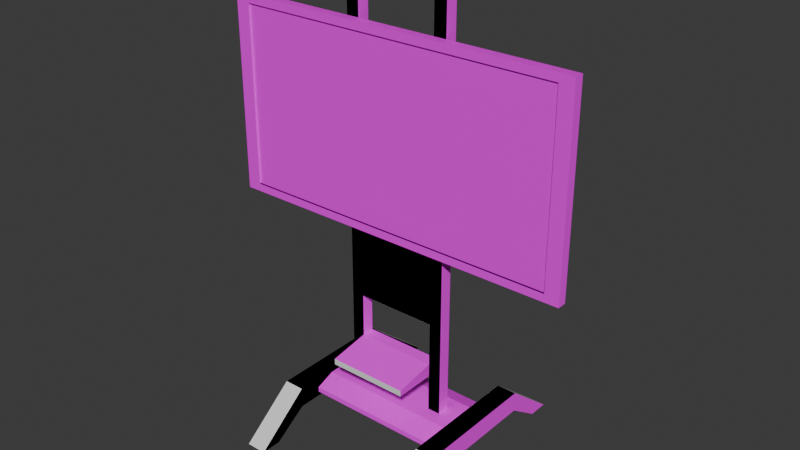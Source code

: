 # Source: lobby_TV.blend  (saved by Blender 4.3.34; exported with 4.5.12 LTS)
import bpy
from mathutils import Matrix  # noqa: F401  (used for matrix-valued properties, if any)

bpy.ops.wm.read_factory_settings(use_empty=True)
scene = bpy.context.scene
scene.name = 'Scene'

# ---- collections
col_collection = bpy.data.collections.new('Collection'); scene.collection.children.link(col_collection)
col_backup = bpy.data.collections.new('backup'); scene.collection.children.link(col_backup)

# ---- images (referenced by path relative to the original .blend; pixels are not part of the script)
import os
ASSET_DIR = os.environ.get("B2B_ASSET_DIR", "")  # directory of the original .blend (textures are referenced by path, not embedded)
HERE = os.path.dirname(os.path.abspath(__file__))  # packed textures are extracted next to this script under _unpacked/

def load_image(name, relpath, width, height, colorspace="sRGB"):
    """Load a texture the original file referenced (path relative to the .blend, or extracted next to this script)."""
    p = next((c for c in (os.path.join(HERE, relpath), os.path.join(ASSET_DIR, relpath)) if relpath and os.path.exists(c)), "")
    if p:
        img = bpy.data.images.load(p, check_existing=True)
        img.name = name
    else:  # same state as the original file: an image datablock whose file is absent (Cycles renders it pink)
        img = bpy.data.images.new(name, width, height)
        img.source = "FILE"
        img.filepath = "//" + (relpath or name)
    img.colorspace_settings.name = colorspace
    return img
img_imphenziapalette01_png = load_image('ImphenziaPalette01.png', 'ImphenziaPalette01.png', 1024, 1024, 'sRGB')
img_imphenziapalette01_png_001 = load_image('ImphenziaPalette01.png.001', 'ImphenziaPalette01.png', 1024, 1024, 'sRGB')

# ---- materials (node trees are filled in below, after node groups)
mat_material_005 = bpy.data.materials.new('Material.005')
mat_material_011 = bpy.data.materials.new('Material.011')

# ---- material node trees
mat_material_005.use_nodes = True; mat_material_005.node_tree.nodes.clear()
_N = mat_material_005.node_tree.nodes; _L = mat_material_005.node_tree.links
n0 = _N.new('ShaderNodeBsdfPrincipled'); n0.name = 'Principled BSDF'; n0.location = (10, 300)
n0.inputs[2].default_value = 1.0
n1 = _N.new('ShaderNodeOutputMaterial'); n1.name = 'Material Output'; n1.location = (300, 300)
n2 = _N.new('ShaderNodeTexImage'); n2.name = 'Image Texture'; n2.location = (-311, 273)
n2.image = img_imphenziapalette01_png
n2.interpolation = 'Closest'
_L.new(n0.outputs[0], n1.inputs[0])
_L.new(n2.outputs[0], n0.inputs[0])
n1.is_active_output = True
mat_material_011.use_nodes = True; mat_material_011.node_tree.nodes.clear()
_N = mat_material_011.node_tree.nodes; _L = mat_material_011.node_tree.links
n0 = _N.new('ShaderNodeBsdfPrincipled'); n0.name = 'Principled BSDF'; n0.location = (10, 300)
n1 = _N.new('ShaderNodeOutputMaterial'); n1.name = 'Material Output'; n1.location = (300, 300)
n2 = _N.new('ShaderNodeTexImage'); n2.name = 'Image Texture'; n2.location = (-311, 273)
n2.image = img_imphenziapalette01_png_001
n2.interpolation = 'Closest'
_L.new(n0.outputs[0], n1.inputs[0])
_L.new(n2.outputs[0], n0.inputs[0])
n1.is_active_output = True

# ---- world
world_world = bpy.data.worlds.new('World'); scene.world = world_world
world_world.use_nodes = True; world_world.node_tree.nodes.clear()
_N = world_world.node_tree.nodes; _L = world_world.node_tree.links
n0 = _N.new('ShaderNodeOutputWorld'); n0.name = 'World Output'; n0.location = (300, 300)
n1 = _N.new('ShaderNodeBackground'); n1.name = 'Background'; n1.location = (10, 300)
n1.inputs[0].default_value = (0.05088, 0.05088, 0.05088, 1.0)
_L.new(n1.outputs[0], n0.inputs[0])
n0.is_active_output = True
world_world.color = (0.05088, 0.05088, 0.05088)
world_world.sun_shadow_jitter_overblur = 0.0

# ---- meshes
me_cube_004 = bpy.data.meshes.new('Cube.004')
me_cube_004.from_pydata([(-0.2419, -1.509, -0.2419), (-0.2419, -1.509, 0.2419), (-0.2419, 1.509, -0.2419), (-0.2419, 1.509, 0.2419), (0.2419, -1.509, -0.2419), (0.2419, -1.509, 0.2419), (0.2419, 1.509, -0.2419), (0.2419, 1.509, 0.2419), (-0.2419, -2.32, -0.8053), (-0.2419, -2.804, -0.8053), (0.2419, -2.804, -0.8053), (0.2419, -2.32, -0.8053), (-0.2419, 2.804, -0.8053), (-0.2419, 2.32, -0.8053), (0.2419, 2.32, -0.8053), (0.2419, 2.804, -0.8053), (4.131, -1.509, -0.2419), (4.131, -1.509, 0.2419), (4.131, 1.509, -0.2419), (4.131, 1.509, 0.2419), (3.648, -1.509, -0.2419), (3.648, -1.509, 0.2419), (3.648, 1.509, -0.2419), (3.648, 1.509, 0.2419), (4.131, -2.32, -0.8053), (4.131, -2.804, -0.8053), (3.648, -2.804, -0.8053), (3.648, -2.32, -0.8053), (4.131, 2.804, -0.8053), (4.131, 2.32, -0.8053), (3.648, 2.32, -0.8053), (3.648, 2.804, -0.8053), (-1.98, -0.3825, 4.415), (-1.98, -0.3825, 8.7), (-2.325, -0.1596, 4.227), (-2.325, -0.1596, 8.888), (5.869, -0.3825, 4.415), (5.869, -0.3825, 8.7), (6.214, -0.1596, 4.227), (6.214, -0.1596, 8.888), (-2.325, -0.3825, 4.227), (-2.325, -0.3825, 8.888), (6.214, -0.3825, 8.888), (6.214, -0.3825, 4.227), (-1.98, -0.3397, 4.415), (-1.98, -0.3397, 8.7), (5.869, -0.3397, 8.7), (5.869, -0.3397, 4.415), (0.9818, -0.1505, 5.594), (0.9818, -0.1505, 7.52), (0.9818, 0.1505, 5.594), (0.9818, 0.1505, 7.52), (2.908, -0.1505, 5.594), (1.945, 0.1505, 5.594), (1.945, 0.1505, 7.52), (1.945, -0.1505, 5.594), (1.945, -0.1505, 7.52), (0.6792, 0.1505, 5.594), (0.6792, -0.1505, 5.594), (0.6792, -0.1505, 7.52), (0.6792, 0.1505, 7.52), (0.9818, -0.1505, 9.74), (0.9818, 0.1505, 9.74), (0.6792, -0.1505, 9.74), (0.6792, 0.1505, 9.74), (0.9818, 0.1505, 2.412), (0.9818, -0.1505, 2.412), (1.945, 0.1505, 2.412), (1.945, -0.1505, 2.412), (0.6792, 0.1505, 2.412), (0.6792, -0.1505, 2.412), (0.9818, 0.1505, 1.368), (0.9818, -0.1505, 1.368), (0.6792, 0.1505, 1.368), (0.6792, -0.1505, 1.368), (0.9818, 0.1505, 1.059), (0.9818, -0.1505, 1.059), (0.6792, 0.1505, 1.059), (0.6792, -0.1505, 1.059), (0.9818, 0.1505, 0.03416), (0.9818, -0.1505, 0.03416), (0.6792, 0.1505, 0.03416), (0.6792, -0.1505, 0.03416), (2.908, -0.1505, 5.594), (2.908, -0.1505, 7.52), (2.908, 0.1505, 5.594), (2.908, 0.1505, 7.52), (0.9818, -0.1505, 5.594), (3.21, 0.1505, 5.594), (3.21, -0.1505, 5.594), (3.21, -0.1505, 7.52), (3.21, 0.1505, 7.52), (2.908, -0.1505, 9.74), (2.908, 0.1505, 9.74), (3.21, -0.1505, 9.74), (3.21, 0.1505, 9.74), (2.908, 0.1505, 2.412), (2.908, -0.1505, 2.412), (3.21, 0.1505, 2.412), (3.21, -0.1505, 2.412), (2.908, 0.1505, 1.368), (2.908, -0.1505, 1.368), (3.21, 0.1505, 1.368), (3.21, -0.1505, 1.368), (2.908, 0.1505, 1.059), (2.908, -0.1505, 1.059), (3.21, 0.1505, 1.059), (3.21, -0.1505, 1.059), (2.908, 0.1505, 0.03416), (2.908, -0.1505, 0.03416), (3.21, 0.1505, 0.03416), (3.21, -0.1505, 0.03416), (0.9818, -1.143, 1.204), (0.9818, -1.143, 1.059), (2.908, -1.143, 1.204), (2.908, -1.143, 1.059), (0.2369, -0.9551, -0.1352), (0.2369, 0.9551, -0.1352), (3.653, -0.9551, -0.1352), (3.653, 0.9551, -0.1352), (0.2369, -0.9551, -0.01049), (0.2369, -0.4819, 0.1744), (0.2369, 0.4819, 0.1744), (0.2369, 0.9551, -0.01049), (3.653, -0.4819, 0.1744), (3.653, -0.9551, -0.01049), (3.653, 0.9551, -0.01049), (3.653, 0.4819, 0.1744)], [(55, 52), (55, 87)], [(0, 1, 3, 2), (6, 2, 13, 14), (6, 7, 5, 4), (5, 1, 9, 10), (2, 6, 4, 0), (7, 3, 1, 5), (11, 10, 9, 8), (4, 5, 10, 11), (1, 0, 8, 9), (0, 4, 11, 8), (13, 12, 15, 14), (3, 7, 15, 12), (2, 3, 12, 13), (7, 6, 14, 15), (16, 18, 19, 17), (22, 30, 29, 18), (22, 20, 21, 23), (21, 26, 25, 17), (18, 16, 20, 22), (23, 21, 17, 19), (27, 24, 25, 26), (20, 27, 26, 21), (17, 25, 24, 16), (16, 24, 27, 20), (29, 30, 31, 28), (19, 28, 31, 23), (18, 29, 28, 19), (23, 31, 30, 22), (40, 41, 35, 34), (34, 35, 39, 38), (38, 39, 42, 43), (37, 33, 45, 46), (34, 38, 43, 40), (39, 35, 41, 42), (32, 33, 41, 40), (37, 36, 43, 42), (36, 32, 40, 43), (33, 37, 42, 41), (47, 46, 45, 44), (36, 37, 46, 47), (32, 36, 47, 44), (33, 32, 44, 45), (51, 50, 57, 60), (55, 56, 49, 48), (54, 51, 49, 56), (50, 53, 67, 65), (50, 51, 54, 53), (58, 59, 60, 57), (48, 49, 59, 58), (60, 59, 63, 64), (57, 50, 65, 69), (61, 62, 64, 63), (49, 51, 62, 61), (51, 60, 64, 62), (59, 49, 61, 63), (65, 67, 68, 66), (66, 70, 74, 72), (58, 57, 69, 70), (48, 58, 70, 66), (55, 48, 66, 68), (74, 73, 77, 78), (70, 69, 73, 74), (65, 66, 72, 71), (69, 65, 71, 73), (77, 75, 79, 81), (73, 71, 75, 77), (72, 74, 78, 76), (79, 80, 82, 81), (75, 76, 80, 79), (76, 78, 82, 80), (78, 77, 81, 82), (86, 91, 88, 85), (55, 83, 84, 56), (54, 56, 84, 86), (85, 96, 67, 53), (85, 53, 54, 86), (89, 88, 91, 90), (83, 89, 90, 84), (91, 95, 94, 90), (88, 98, 96, 85), (92, 94, 95, 93), (84, 92, 93, 86), (86, 93, 95, 91), (90, 94, 92, 84), (96, 97, 68, 67), (97, 101, 103, 99), (89, 99, 98, 88), (83, 97, 99, 89), (55, 68, 97, 83), (103, 107, 106, 102), (99, 103, 102, 98), (96, 100, 101, 97), (98, 102, 100, 96), (106, 110, 108, 104), (102, 106, 104, 100), (101, 105, 107, 103), (108, 110, 111, 109), (104, 108, 109, 105), (105, 109, 111, 107), (107, 111, 110, 106), (76, 75, 104, 105), (105, 101, 114, 115), (72, 101, 100, 71), (75, 71, 100, 104), (113, 115, 114, 112), (101, 72, 112, 114), (76, 105, 115, 113), (72, 76, 113, 112), (127, 122, 121, 124), (119, 126, 127, 124, 125, 118), (116, 120, 121, 122, 123, 117), (117, 119, 118, 116), (117, 123, 126, 119), (122, 127, 126, 123), (124, 121, 120, 125), (118, 125, 120, 116)])
_uv = me_cube_004.uv_layers.new(name='UVMap')
_uv.uv.foreach_set('vector', [0.9326, 0.9248, 0.9326, 0.9248, 0.9326, 0.9248, 0.9326, 0.9248, 0.9326, 0.9248, 0.9326, 0.9248, 0.9326, 0.9248, 0.9326, 0.9248, 0.9326, 0.9248, 0.9326, 0.9248, 0.9326, 0.9248, 0.9326, 0.9248, 0.9326, 0.9248, 0.9326, 0.9248, 0.9326, 0.9248, 0.9326, 0.9248, 0.9326, 0.9248, 0.9326, 0.9248, 0.9326, 0.9248, 0.9326, 0.9248, 0.9326, 0.9248, 0.9326, 0.9248, 0.9326, 0.9248, 0.9326, 0.9248, 0.9326, 0.9248, 0.9326, 0.9248, 0.9326, 0.9248, 0.9326, 0.9248, 0.9326, 0.9248, 0.9326, 0.9248, 0.9326, 0.9248, 0.9326, 0.9248, 0.9326, 0.9248, 0.9326, 0.9248, 0.9326, 0.9248, 0.9326, 0.9248, 0.9326, 0.9248, 0.9326, 0.9248, 0.9326, 0.9248, 0.9326, 0.9248, 0.9326, 0.9248, 0.9326, 0.9248, 0.9326, 0.9248, 0.9326, 0.9248, 0.9326, 0.9248, 0.9326, 0.9248, 0.9326, 0.9248, 0.9326, 0.9248, 0.9326, 0.9248, 0.9326, 0.9248, 0.9326, 0.9248, 0.9326, 0.9248, 0.9326, 0.9248, 0.9326, 0.9248, 0.9326, 0.9248, 0.9326, 0.9248, 0.9326, 0.9248, 0.9326, 0.9248, 0.9326, 0.9248, 0.9326, 0.9248, 0.9326, 0.9248, 0.9326, 0.9248, 0.9326, 0.9248, 0.9326, 0.9248, 0.9326, 0.9248, 0.9326, 0.9248, 0.9326, 0.9248, 0.9326, 0.9248, 0.9326, 0.9248, 0.9326, 0.9248, 0.9326, 0.9248, 0.9326, 0.9248, 0.9326, 0.9248, 0.9326, 0.9248, 0.9326, 0.9248, 0.9326, 0.9248, 0.9326, 0.9248, 0.9326, 0.9248, 0.9326, 0.9248, 0.9326, 0.9248, 0.9326, 0.9248, 0.9326, 0.9248, 0.9326, 0.9248, 0.9326, 0.9248, 0.9326, 0.9248, 0.9326, 0.9248, 0.9326, 0.9248, 0.9326, 0.9248, 0.9326, 0.9248, 0.9326, 0.9248, 0.9326, 0.9248, 0.9326, 0.9248, 0.9326, 0.9248, 0.9326, 0.9248, 0.9326, 0.9248, 0.9326, 0.9248, 0.9326, 0.9248, 0.9326, 0.9248, 0.9326, 0.9248, 0.9326, 0.9248, 0.9326, 0.9248, 0.9326, 0.9248, 0.9326, 0.9248, 0.9326, 0.9248, 0.9326, 0.9248, 0.9326, 0.9248, 0.9326, 0.9248, 0.9326, 0.9248, 0.9326, 0.9248, 0.9326, 0.9248, 0.9326, 0.9248, 0.9326, 0.9248, 0.9326, 0.9248, 0.9326, 0.9248, 0.9326, 0.9248, 0.9326, 0.9248, 0.9326, 0.9248, 0.9326, 0.9248, 0.9326, 0.9248, 0.9326, 0.9248, 0.9326, 0.9248, 0.9326, 0.9248, 0.9326, 0.9248, 0.9326, 0.9248, 0.9326, 0.9248, 0.9326, 0.9248, 0.9326, 0.9248, 0.9326, 0.9248, 0.9326, 0.9248, 0.9326, 0.9248, 0.9326, 0.9248, 0.9326, 0.9248, 0.9326, 0.9248, 0.9326, 0.9248, 0.9326, 0.9248, 0.9326, 0.9248, 0.9326, 0.9248, 0.9326, 0.9248, 0.9326, 0.9248, 0.9326, 0.9248, 0.9326, 0.9248, 0.9326, 0.9248, 0.9326, 0.9248, 0.9326, 0.9248, 0.9326, 0.9248, 0.9326, 0.9248, 0.9326, 0.9248, 0.9326, 0.9248, 0.9326, 0.9248, 0.9326, 0.9248, 0.9326, 0.9248, 0.9326, 0.9248, 0.7001, 0.9341, 0.7001, 0.9341, 0.7001, 0.9341, 0.7001, 0.9341, 0.9326, 0.9248, 0.9326, 0.9248, 0.9326, 0.9248, 0.9326, 0.9248, 0.9326, 0.9248, 0.9326, 0.9248, 0.9326, 0.9248, 0.9326, 0.9248, 0.9326, 0.9248, 0.9326, 0.9248, 0.9326, 0.9248, 0.9326, 0.9248, 0.9326, 0.9248, 0.9326, 0.9248, 0.9326, 0.9248, 0.9326, 0.9248, 0.9326, 0.9248, 0.9326, 0.9248, 0.9326, 0.9248, 0.9326, 0.9248, 0.9326, 0.9248, 0.9326, 0.9248, 0.9326, 0.9248, 0.9326, 0.9248, 0.9326, 0.9248, 0.9326, 0.9248, 0.9326, 0.9248, 0.9326, 0.9248, 0.9326, 0.9248, 0.9326, 0.9248, 0.9326, 0.9248, 0.9326, 0.9248, 0.9326, 0.9248, 0.9326, 0.9248, 0.9326, 0.9248, 0.9326, 0.9248, 0.9326, 0.9248, 0.9326, 0.9248, 0.9326, 0.9248, 0.9326, 0.9248, 0.9326, 0.9248, 0.9326, 0.9248, 0.9326, 0.9248, 0.9326, 0.9248, 0.9326, 0.9248, 0.9326, 0.9248, 0.9326, 0.9248, 0.9326, 0.9248, 0.9326, 0.9248, 0.9326, 0.9248, 0.9326, 0.9248, 0.9326, 0.9248, 0.9326, 0.9248, 0.9326, 0.9248, 0.9326, 0.9248, 0.9326, 0.9248, 0.9326, 0.9248, 0.9326, 0.9248, 0.9326, 0.9248, 0.9326, 0.9248, 0.9326, 0.9248, 0.9326, 0.9248, 0.9326, 0.9248, 0.9326, 0.9248, 0.9326, 0.9248, 0.9326, 0.9248, 0.9326, 0.9248, 0.9326, 0.9248, 0.9326, 0.9248, 0.9326, 0.9248, 0.9326, 0.9248, 0.9326, 0.9248, 0.9326, 0.9248, 0.9326, 0.9248, 0.9326, 0.9248, 0.9326, 0.9248, 0.9326, 0.9248, 0.9326, 0.9248, 0.9326, 0.9248, 0.9326, 0.9248, 0.9326, 0.9248, 0.9326, 0.9248, 0.9326, 0.9248, 0.9326, 0.9248, 0.9326, 0.9248, 0.9326, 0.9248, 0.9326, 0.9248, 0.9326, 0.9248, 0.9326, 0.9248, 0.9326, 0.9248, 0.9326, 0.9248, 0.9326, 0.9248, 0.9326, 0.9248, 0.9326, 0.9248, 0.9326, 0.9248, 0.9326, 0.9248, 0.9326, 0.9248, 0.9326, 0.9248, 0.9326, 0.9248, 0.9326, 0.9248, 0.9326, 0.9248, 0.9326, 0.9248, 0.9326, 0.9248, 0.9326, 0.9248, 0.9326, 0.9248, 0.9326, 0.9248, 0.9326, 0.9248, 0.9326, 0.9248, 0.9326, 0.9248, 0.9326, 0.9248, 0.9326, 0.9248, 0.9326, 0.9248, 0.9326, 0.9248, 0.9326, 0.9248, 0.9326, 0.9248, 0.9326, 0.9248, 0.9326, 0.9248, 0.9326, 0.9248, 0.9326, 0.9248, 0.9326, 0.9248, 0.9326, 0.9248, 0.9326, 0.9248, 0.9326, 0.9248, 0.9326, 0.9248, 0.9326, 0.9248, 0.9326, 0.9248, 0.9326, 0.9248, 0.9326, 0.9248, 0.9326, 0.9248, 0.9326, 0.9248, 0.9326, 0.9248, 0.9326, 0.9248, 0.9326, 0.9248, 0.9326, 0.9248, 0.9326, 0.9248, 0.9326, 0.9248, 0.9326, 0.9248, 0.9326, 0.9248, 0.9326, 0.9248, 0.9326, 0.9248, 0.9326, 0.9248, 0.9326, 0.9248, 0.9326, 0.9248, 0.9326, 0.9248, 0.9326, 0.9248, 0.9326, 0.9248, 0.9326, 0.9248, 0.9326, 0.9248, 0.9326, 0.9248, 0.9326, 0.9248, 0.9326, 0.9248, 0.9326, 0.9248, 0.9326, 0.9248, 0.9326, 0.9248, 0.9326, 0.9248, 0.9326, 0.9248, 0.9326, 0.9248, 0.9326, 0.9248, 0.9326, 0.9248, 0.9326, 0.9248, 0.9326, 0.9248, 0.9326, 0.9248, 0.9326, 0.9248, 0.9326, 0.9248, 0.9326, 0.9248, 0.9326, 0.9248, 0.9326, 0.9248, 0.9326, 0.9248, 0.9326, 0.9248, 0.9326, 0.9248, 0.9326, 0.9248, 0.9326, 0.9248, 0.9326, 0.9248, 0.9326, 0.9248, 0.9326, 0.9248, 0.9326, 0.9248, 0.9326, 0.9248, 0.9326, 0.9248, 0.9326, 0.9248, 0.9326, 0.9248, 0.9326, 0.9248, 0.9326, 0.9248, 0.9326, 0.9248, 0.9326, 0.9248, 0.9326, 0.9248, 0.9326, 0.9248, 0.9326, 0.9248, 0.9326, 0.9248, 0.9326, 0.9248, 0.9326, 0.9248, 0.9326, 0.9248, 0.9326, 0.9248, 0.9326, 0.9248, 0.9326, 0.9248, 0.9326, 0.9248, 0.9326, 0.9248, 0.9326, 0.9248, 0.9326, 0.9248, 0.9326, 0.9248, 0.9326, 0.9248, 0.9326, 0.9248, 0.9326, 0.9248, 0.9326, 0.9248, 0.9326, 0.9248, 0.9326, 0.9248, 0.9326, 0.9248, 0.9326, 0.9248, 0.9326, 0.9248, 0.9326, 0.9248, 0.9326, 0.9248, 0.9326, 0.9248, 0.9326, 0.9248, 0.9326, 0.9248, 0.9326, 0.9248, 0.9326, 0.9248, 0.9326, 0.9248, 0.9326, 0.9248, 0.9326, 0.9248, 0.9326, 0.9248, 0.9326, 0.9248, 0.9326, 0.9248, 0.9326, 0.9248, 0.9326, 0.9248, 0.9326, 0.9248, 0.9326, 0.9248, 0.9326, 0.9248, 0.9326, 0.9248, 0.9326, 0.9248, 0.9326, 0.9248, 0.9326, 0.9248, 0.9326, 0.9248, 0.9326, 0.9248, 0.9326, 0.9248, 0.9326, 0.9248, 0.9326, 0.9248, 0.9326, 0.9248, 0.9326, 0.9248, 0.9326, 0.9248, 0.9326, 0.9248, 0.9326, 0.9248, 0.9326, 0.9248, 0.9326, 0.9248, 0.9326, 0.9248, 0.9326, 0.9248, 0.9326, 0.9248, 0.9326, 0.9248, 0.9326, 0.9248, 0.9326, 0.9248, 0.9326, 0.9248, 0.9326, 0.9248, 0.9326, 0.9248, 0.9326, 0.9248, 0.9326, 0.9248, 0.9326, 0.9248, 0.9326, 0.9248, 0.9326, 0.9248, 0.9326, 0.9248, 0.9326, 0.9248, 0.9326, 0.9248, 0.9326, 0.9248, 0.9326, 0.9248, 0.9326, 0.9248, 0.9326, 0.9248, 0.9326, 0.9248, 0.9326, 0.9248, 0.9326, 0.9248, 0.9326, 0.9248, 0.9326, 0.9248, 0.9326, 0.9248, 0.9326, 0.9248, 0.9326, 0.9248, 0.9326, 0.9248, 0.9326, 0.9248, 0.9326, 0.9248, 0.9326, 0.9248, 0.9326, 0.9248, 0.9326, 0.9248, 0.9326, 0.9248, 0.9326, 0.9248, 0.9326, 0.9248, 0.9326, 0.9248, 0.9326, 0.9248, 0.9326, 0.9248, 0.9326, 0.9248, 0.9326, 0.9248, 0.9326, 0.9248, 0.9326, 0.9248, 0.9326, 0.9248, 0.9326, 0.9248, 0.9326, 0.9248, 0.9326, 0.9248, 0.9326, 0.9248, 0.9326, 0.9248, 0.9326, 0.9248, 0.9326, 0.9248, 0.9326, 0.9248, 0.9326, 0.9248, 0.9326, 0.9248, 0.9326, 0.9248, 0.9326, 0.9248, 0.9326, 0.9248, 0.9326, 0.9248, 0.9326, 0.9248, 0.9326, 0.9248, 0.9326, 0.9248, 0.9326, 0.9248, 0.9326, 0.9248, 0.9326, 0.9248, 0.9326, 0.9248, 0.9326, 0.9248, 0.9326, 0.9248, 0.9326, 0.9248])
me_cube_004.materials.append(mat_material_005)
me_cube_004.update()
me_cube_008 = bpy.data.meshes.new('Cube.008')
me_cube_008.from_pydata([(-1.0, -1.0, -1.0), (-1.0, -1.0, 1.0), (-1.0, 1.0, -1.0), (-1.0, 1.0, 1.0), (1.0, -1.0, -1.0), (1.0, -1.0, 1.0), (1.0, 1.0, -1.0), (1.0, 1.0, 1.0), (-1.0, -1.538, -3.329), (-1.0, -1.859, -3.329), (1.0, -1.859, -3.329), (1.0, -1.538, -3.329), (-1.0, 1.859, -3.329), (-1.0, 1.538, -3.329), (1.0, 1.538, -3.329), (1.0, 1.859, -3.329)], [], [(0, 1, 3, 2), (6, 2, 13, 14), (6, 7, 5, 4), (5, 1, 9, 10), (2, 6, 4, 0), (7, 3, 1, 5), (11, 10, 9, 8), (4, 5, 10, 11), (1, 0, 8, 9), (0, 4, 11, 8), (13, 12, 15, 14), (3, 7, 15, 12), (2, 3, 12, 13), (7, 6, 14, 15)])
_uv = me_cube_008.uv_layers.new(name='UVMap')
_uv.uv.foreach_set('vector', [0.375, 0.0, 0.625, 0.0, 0.625, 0.25, 0.375, 0.25, 0.375, 0.5, 0.125, 0.5, 0.125, 0.5, 0.375, 0.5, 0.375, 0.5, 0.625, 0.5, 0.625, 0.75, 0.375, 0.75, 0.625, 0.75, 0.875, 0.75, 0.875, 0.75, 0.625, 0.75, 0.125, 0.5, 0.375, 0.5, 0.375, 0.75, 0.125, 0.75, 0.625, 0.5, 0.875, 0.5, 0.875, 0.75, 0.625, 0.75, 0.375, 0.75, 0.625, 0.75, 0.625, 1.0, 0.375, 1.0, 0.375, 0.75, 0.625, 0.75, 0.625, 0.75, 0.375, 0.75, 0.625, 0.0, 0.375, 0.0, 0.375, 0.0, 0.625, 0.0, 0.125, 0.75, 0.375, 0.75, 0.375, 0.75, 0.125, 0.75, 0.375, 0.25, 0.625, 0.25, 0.625, 0.5, 0.375, 0.5, 0.875, 0.5, 0.625, 0.5, 0.625, 0.5, 0.875, 0.5, 0.375, 0.25, 0.625, 0.25, 0.625, 0.25, 0.375, 0.25, 0.625, 0.5, 0.375, 0.5, 0.375, 0.5, 0.625, 0.5])
me_cube_008.update()
me_cube_009 = bpy.data.meshes.new('Cube.009')
me_cube_009.from_pydata([(-1.0, -0.8296, 0.4213), (-1.0, 0.8296, 0.4213), (1.0, -0.8296, 0.4213), (1.0, 0.8296, 0.4213), (-1.0, -0.8296, 0.6544), (-1.0, -0.4186, 1.0), (-1.0, 0.4186, 1.0), (-1.0, 0.8296, 0.6544), (1.0, -0.4186, 1.0), (1.0, -0.8296, 0.6544), (1.0, 0.8296, 0.6544), (1.0, 0.4186, 1.0)], [], [(11, 6, 5, 8), (3, 10, 11, 8, 9, 2), (0, 4, 5, 6, 7, 1), (1, 3, 2, 0), (1, 7, 10, 3), (6, 11, 10, 7), (8, 5, 4, 9), (2, 9, 4, 0)])
_uv = me_cube_009.uv_layers.new(name='UVMap')
_uv.uv.foreach_set('vector', [0.625, 0.5996, 0.875, 0.5996, 0.875, 0.6504, 0.625, 0.6504, 0.375, 0.5, 0.5254, 0.5, 0.625, 0.5996, 0.625, 0.6504, 0.5254, 0.75, 0.375, 0.75, 0.375, 0.0, 0.5254, 0.0, 0.625, 0.09959, 0.625, 0.1504, 0.5254, 0.25, 0.375, 0.25, 0.125, 0.5, 0.375, 0.5, 0.375, 0.75, 0.125, 0.75, 0.375, 0.25, 0.5254, 0.25, 0.5254, 0.5, 0.375, 0.5, 0.625, 0.25, 0.625, 0.5, 0.5254, 0.5, 0.5254, 0.25, 0.625, 0.75, 0.625, 1.0, 0.5254, 1.0, 0.5254, 0.75, 0.375, 0.75, 0.5254, 0.75, 0.5254, 1.0, 0.375, 1.0])
me_cube_009.update()
me_cube_010 = bpy.data.meshes.new('Cube.010')
me_cube_010.from_pydata([(-1.0, -1.0, -1.0), (-1.0, -1.0, 1.0), (-1.0, 1.0, -1.0), (-1.0, 1.0, 1.0), (1.0, -1.0, -1.0), (0.0, 1.0, -1.0), (0.0, 1.0, 1.0), (0.0, -1.0, -1.0), (0.0, -1.0, 1.0), (-1.314, 1.0, -1.0), (-1.314, -1.0, -1.0), (-1.314, -1.0, 1.0), (-1.314, 1.0, 1.0), (-1.0, -1.0, 3.305), (-1.0, 1.0, 3.305), (-1.314, -1.0, 3.305), (-1.314, 1.0, 3.305), (-1.0, 1.0, -4.305), (-1.0, -1.0, -4.305), (0.0, 1.0, -4.305), (0.0, -1.0, -4.305), (-1.314, 1.0, -4.305), (-1.314, -1.0, -4.305), (-1.0, 1.0, -5.389), (-1.0, -1.0, -5.389), (-1.314, 1.0, -5.389), (-1.314, -1.0, -5.389), (-1.0, 1.0, -5.709), (-1.0, -1.0, -5.709), (-1.314, 1.0, -5.709), (-1.314, -1.0, -5.709), (-1.0, 1.0, -6.774), (-1.0, -1.0, -6.774), (-1.314, 1.0, -6.774), (-1.314, -1.0, -6.774), (1.0, -1.0, -1.0), (1.0, -1.0, 1.0), (1.0, 1.0, -1.0), (1.0, 1.0, 1.0), (-1.0, -1.0, -1.0), (1.314, 1.0, -1.0), (1.314, -1.0, -1.0), (1.314, -1.0, 1.0), (1.314, 1.0, 1.0), (1.0, -1.0, 3.305), (1.0, 1.0, 3.305), (1.314, -1.0, 3.305), (1.314, 1.0, 3.305), (1.0, 1.0, -4.305), (1.0, -1.0, -4.305), (1.314, 1.0, -4.305), (1.314, -1.0, -4.305), (1.0, 1.0, -5.389), (1.0, -1.0, -5.389), (1.314, 1.0, -5.389), (1.314, -1.0, -5.389), (1.0, 1.0, -5.709), (1.0, -1.0, -5.709), (1.314, 1.0, -5.709), (1.314, -1.0, -5.709), (1.0, 1.0, -6.774), (1.0, -1.0, -6.774), (1.314, 1.0, -6.774), (1.314, -1.0, -6.774), (-1.0, -7.595, -5.56), (-1.0, -7.595, -5.709), (1.0, -7.595, -5.56), (1.0, -7.595, -5.709)], [(7, 4), (7, 39)], [(3, 2, 9, 12), (7, 8, 1, 0), (6, 3, 1, 8), (2, 5, 19, 17), (2, 3, 6, 5), (10, 11, 12, 9), (0, 1, 11, 10), (12, 11, 15, 16), (9, 2, 17, 21), (13, 14, 16, 15), (1, 3, 14, 13), (3, 12, 16, 14), (11, 1, 13, 15), (17, 19, 20, 18), (18, 22, 26, 24), (10, 9, 21, 22), (0, 10, 22, 18), (7, 0, 18, 20), (26, 25, 29, 30), (22, 21, 25, 26), (17, 18, 24, 23), (21, 17, 23, 25), (29, 27, 31, 33), (25, 23, 27, 29), (24, 26, 30, 28), (31, 32, 34, 33), (27, 28, 32, 31), (28, 30, 34, 32), (30, 29, 33, 34), (38, 43, 40, 37), (7, 35, 36, 8), (6, 8, 36, 38), (37, 48, 19, 5), (37, 5, 6, 38), (41, 40, 43, 42), (35, 41, 42, 36), (43, 47, 46, 42), (40, 50, 48, 37), (44, 46, 47, 45), (36, 44, 45, 38), (38, 45, 47, 43), (42, 46, 44, 36), (48, 49, 20, 19), (49, 53, 55, 51), (41, 51, 50, 40), (35, 49, 51, 41), (7, 20, 49, 35), (55, 59, 58, 54), (51, 55, 54, 50), (48, 52, 53, 49), (50, 54, 52, 48), (58, 62, 60, 56), (54, 58, 56, 52), (53, 57, 59, 55), (60, 62, 63, 61), (56, 60, 61, 57), (57, 61, 63, 59), (59, 63, 62, 58), (28, 27, 56, 57), (57, 53, 66, 67), (24, 53, 52, 23), (27, 23, 52, 56), (65, 67, 66, 64), (53, 24, 64, 66), (28, 57, 67, 65), (24, 28, 65, 64)])
_uv = me_cube_010.uv_layers.new(name='UVMap')
_uv.uv.foreach_set('vector', [0.625, 0.25, 0.375, 0.25, 0.375, 0.25, 0.625, 0.25, 0.375, 0.875, 0.625, 0.875, 0.625, 1.0, 0.375, 1.0, 0.75, 0.5, 0.875, 0.5, 0.875, 0.75, 0.75, 0.75, 0.375, 0.25, 0.375, 0.375, 0.375, 0.375, 0.375, 0.25, 0.375, 0.25, 0.625, 0.25, 0.625, 0.375, 0.375, 0.375, 0.375, 0.0, 0.625, 0.0, 0.625, 0.25, 0.375, 0.25, 0.375, 1.0, 0.625, 1.0, 0.625, 1.0, 0.375, 1.0, 0.625, 0.25, 0.625, 0.0, 0.625, 0.0, 0.625, 0.25, 0.375, 0.25, 0.375, 0.25, 0.375, 0.25, 0.375, 0.25, 0.875, 0.75, 0.875, 0.5, 0.875, 0.5, 0.875, 0.75, 0.875, 0.75, 0.875, 0.5, 0.875, 0.5, 0.875, 0.75, 0.625, 0.25, 0.625, 0.25, 0.625, 0.25, 0.625, 0.25, 0.625, 1.0, 0.625, 1.0, 0.625, 1.0, 0.625, 1.0, 0.125, 0.5, 0.25, 0.5, 0.25, 0.75, 0.125, 0.75, 0.375, 1.0, 0.375, 1.0, 0.375, 1.0, 0.375, 1.0, 0.375, 0.0, 0.375, 0.25, 0.375, 0.25, 0.375, 0.0, 0.375, 1.0, 0.375, 1.0, 0.375, 1.0, 0.375, 1.0, 0.375, 0.875, 0.375, 1.0, 0.375, 1.0, 0.375, 0.875, 0.375, 0.0, 0.375, 0.25, 0.375, 0.25, 0.375, 0.0, 0.375, 0.0, 0.375, 0.25, 0.375, 0.25, 0.375, 0.0, 0.125, 0.5, 0.125, 0.75, 0.125, 0.75, 0.125, 0.5, 0.375, 0.25, 0.375, 0.25, 0.375, 0.25, 0.375, 0.25, 0.375, 0.25, 0.375, 0.25, 0.375, 0.25, 0.375, 0.25, 0.375, 0.25, 0.375, 0.25, 0.375, 0.25, 0.375, 0.25, 0.375, 1.0, 0.375, 1.0, 0.375, 1.0, 0.375, 1.0, 0.125, 0.5, 0.125, 0.75, 0.125, 0.75, 0.125, 0.5, 0.125, 0.5, 0.125, 0.75, 0.125, 0.75, 0.125, 0.5, 0.375, 1.0, 0.375, 1.0, 0.375, 1.0, 0.375, 1.0, 0.375, 0.0, 0.375, 0.25, 0.375, 0.25, 0.375, 0.0, 0.625, 0.25, 0.625, 0.25, 0.375, 0.25, 0.375, 0.25, 0.375, 0.875, 0.375, 1.0, 0.625, 1.0, 0.625, 0.875, 0.75, 0.5, 0.75, 0.75, 0.875, 0.75, 0.875, 0.5, 0.375, 0.25, 0.375, 0.25, 0.375, 0.375, 0.375, 0.375, 0.375, 0.25, 0.375, 0.375, 0.625, 0.375, 0.625, 0.25, 0.375, 0.0, 0.375, 0.25, 0.625, 0.25, 0.625, 0.0, 0.375, 1.0, 0.375, 1.0, 0.625, 1.0, 0.625, 1.0, 0.625, 0.25, 0.625, 0.25, 0.625, 0.0, 0.625, 0.0, 0.375, 0.25, 0.375, 0.25, 0.375, 0.25, 0.375, 0.25, 0.875, 0.75, 0.875, 0.75, 0.875, 0.5, 0.875, 0.5, 0.875, 0.75, 0.875, 0.75, 0.875, 0.5, 0.875, 0.5, 0.625, 0.25, 0.625, 0.25, 0.625, 0.25, 0.625, 0.25, 0.625, 1.0, 0.625, 1.0, 0.625, 1.0, 0.625, 1.0, 0.125, 0.5, 0.125, 0.75, 0.25, 0.75, 0.25, 0.5, 0.375, 1.0, 0.375, 1.0, 0.375, 1.0, 0.375, 1.0, 0.375, 0.0, 0.375, 0.0, 0.375, 0.25, 0.375, 0.25, 0.375, 1.0, 0.375, 1.0, 0.375, 1.0, 0.375, 1.0, 0.375, 0.875, 0.375, 0.875, 0.375, 1.0, 0.375, 1.0, 0.375, 0.0, 0.375, 0.0, 0.375, 0.25, 0.375, 0.25, 0.375, 0.0, 0.375, 0.0, 0.375, 0.25, 0.375, 0.25, 0.125, 0.5, 0.125, 0.5, 0.125, 0.75, 0.125, 0.75, 0.375, 0.25, 0.375, 0.25, 0.375, 0.25, 0.375, 0.25, 0.375, 0.25, 0.375, 0.25, 0.375, 0.25, 0.375, 0.25, 0.375, 0.25, 0.375, 0.25, 0.375, 0.25, 0.375, 0.25, 0.375, 1.0, 0.375, 1.0, 0.375, 1.0, 0.375, 1.0, 0.125, 0.5, 0.125, 0.5, 0.125, 0.75, 0.125, 0.75, 0.125, 0.5, 0.125, 0.5, 0.125, 0.75, 0.125, 0.75, 0.375, 1.0, 0.375, 1.0, 0.375, 1.0, 0.375, 1.0, 0.375, 0.0, 0.375, 0.0, 0.375, 0.25, 0.375, 0.25, 0.125, 0.75, 0.125, 0.5, 0.125, 0.5, 0.125, 0.75, 0.375, 1.0, 0.375, 1.0, 0.375, 1.0, 0.375, 1.0, 0.375, 1.0, 0.375, 1.0, 0.125, 0.5, 0.125, 0.5, 0.125, 0.5, 0.125, 0.5, 0.375, 0.25, 0.125, 0.5, 0.125, 0.75, 0.125, 0.75, 0.375, 1.0, 0.375, 1.0, 0.375, 1.0, 0.375, 1.0, 0.375, 1.0, 0.375, 1.0, 0.125, 0.75, 0.125, 0.75, 0.125, 0.75, 0.125, 0.75, 0.375, 1.0, 0.375, 1.0, 0.375, 1.0, 0.375, 1.0])
me_cube_010.use_mirror_y = True
me_cube_010.update()
me_cube_011 = bpy.data.meshes.new('Cube.011')
me_cube_011.from_pydata([(-3.925, -0.1115, -2.142), (-3.925, -0.1115, 2.142), (-4.269, 0.1115, -2.331), (-4.269, 0.1115, 2.331), (3.925, -0.1115, -2.142), (3.925, -0.1115, 2.142), (4.269, 0.1115, -2.331), (4.269, 0.1115, 2.331), (-4.269, -0.1115, -2.331), (-4.269, -0.1115, 2.331), (4.269, -0.1115, 2.331), (4.269, -0.1115, -2.331), (-3.925, -0.06873, -2.142), (-3.925, -0.06873, 2.142), (3.925, -0.06873, 2.142), (3.925, -0.06873, -2.142)], [], [(8, 9, 3, 2), (2, 3, 7, 6), (6, 7, 10, 11), (5, 1, 13, 14), (2, 6, 11, 8), (7, 3, 9, 10), (0, 1, 9, 8), (5, 4, 11, 10), (4, 0, 8, 11), (1, 5, 10, 9), (15, 14, 13, 12), (4, 5, 14, 15), (0, 4, 15, 12), (1, 0, 12, 13)])
_uv = me_cube_011.uv_layers.new(name='UVMap')
_uv.uv.foreach_set('vector', [0.375, 0.0, 0.625, 0.0, 0.625, 0.25, 0.375, 0.25, 0.375, 0.25, 0.625, 0.25, 0.625, 0.5, 0.375, 0.5, 0.375, 0.5, 0.625, 0.5, 0.625, 0.75, 0.375, 0.75, 0.6149, 0.7601, 0.6149, 0.9899, 0.6149, 0.9899, 0.6149, 0.7601, 0.125, 0.5, 0.375, 0.5, 0.375, 0.75, 0.125, 0.75, 0.625, 0.5, 0.875, 0.5, 0.875, 0.75, 0.625, 0.75, 0.3851, 0.9899, 0.6149, 0.9899, 0.625, 1.0, 0.375, 1.0, 0.6149, 0.7601, 0.3851, 0.7601, 0.375, 0.75, 0.625, 0.75, 0.3851, 0.7601, 0.3851, 0.9899, 0.375, 1.0, 0.375, 0.75, 0.6149, 0.9899, 0.6149, 0.7601, 0.625, 0.75, 0.625, 1.0, 0.3851, 0.7601, 0.6149, 0.7601, 0.6149, 0.9899, 0.3851, 0.9899, 0.3851, 0.7601, 0.6149, 0.7601, 0.6149, 0.7601, 0.3851, 0.7601, 0.3851, 0.9899, 0.3851, 0.7601, 0.3851, 0.7601, 0.3851, 0.9899, 0.6149, 0.9899, 0.3851, 0.9899, 0.3851, 0.9899, 0.6149, 0.9899])
me_cube_011.materials.append(mat_material_011)
me_cube_011.update()

# ---- objects
ob_cube_003 = bpy.data.objects.new('Cube.003', me_cube_004)
ob_cube_004 = bpy.data.objects.new('Cube.004', me_cube_008)
ob_cube_005 = bpy.data.objects.new('Cube.005', me_cube_009)
ob_cube_006 = bpy.data.objects.new('Cube.006', me_cube_010)
ob_cube_007 = bpy.data.objects.new('Cube.007', me_cube_011)

# ---- transforms, parenting, visibility, modifiers, constraints
ob_cube_003.location = (-2.369, -0.05915, -2.069)
ob_cube_004.location = (-2.369, -0.05915, -2.069)
ob_cube_004.scale = (0.2419, 1.509, 0.2419)
_m = ob_cube_004.modifiers.new('Mirror', 'MIRROR')
_m.mirror_object = ob_cube_005
ob_cube_005.location = (-0.4245, -0.05915, -2.43)
ob_cube_005.scale = (1.708, 1.151, 0.5351)
ob_cube_006.location = (-0.4245, -0.05915, 4.488)
ob_cube_006.scale = (0.963, 0.1505, 0.963)
ob_cube_006.use_mesh_mirror_y = True
ob_cube_007.location = (-0.4245, -0.3302, 4.488)

# ---- collection membership
col_collection.objects.link(ob_cube_003)
col_backup.objects.link(ob_cube_004)
col_backup.objects.link(ob_cube_005)
col_backup.objects.link(ob_cube_006)
col_backup.objects.link(ob_cube_007)

# ---- scene / render settings (as saved in the file)
scene.frame_start = 1; scene.frame_end = 250; scene.frame_set(1)
scene.render.engine = 'BLENDER_EEVEE_NEXT'
bpy.context.view_layer.update()

# ---- added for rendering (the .blend has no active camera and no usable light): camera, sun
cam_auto = bpy.data.cameras.new('AutoCamera')
cam_auto.lens = 50.0
cam_auto.sensor_width = 36.0
cam_auto.clip_end = 1000.0
ob_auto_camera = bpy.data.objects.new('AutoCamera', cam_auto)
scene.collection.objects.link(ob_auto_camera)
ob_auto_camera.location = (13.16, -16.3605, 13.2658)
ob_auto_camera.rotation_euler = (1.09748, -7.21219e-08, 0.694738)
scene.camera = ob_auto_camera
light_auto_sun = bpy.data.lights.new('AutoSun', 'SUN')
light_auto_sun.energy = 3.0
light_auto_sun.angle = 0.0523599
ob_auto_sun = bpy.data.objects.new('AutoSun', light_auto_sun)
scene.collection.objects.link(ob_auto_sun)
ob_auto_sun.rotation_euler = (0.872665, 0.174533, 0.523599)
bpy.context.view_layer.update()
